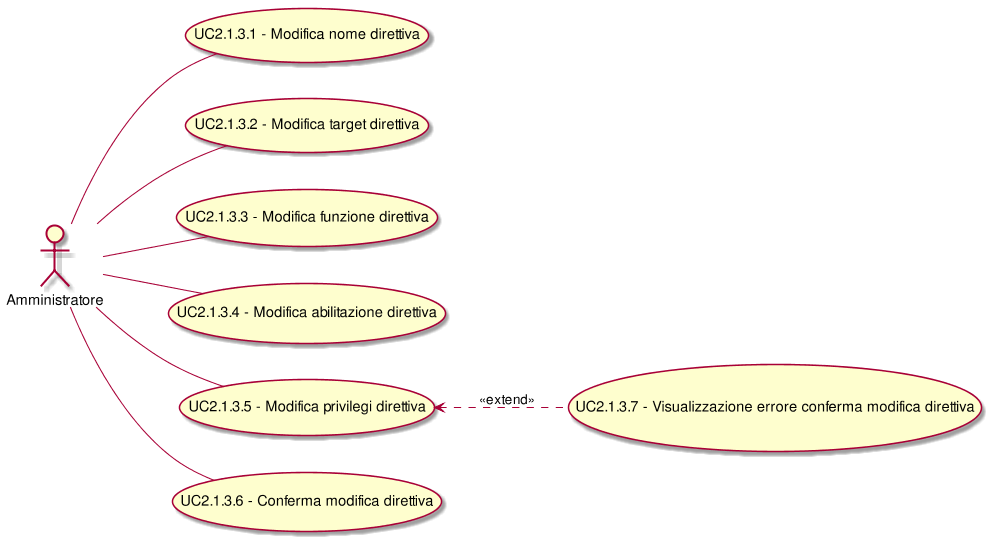

The diagram above was rendered by PlantUML. Its source (embedded in the PNG):
@startuml
scale 1000*1000
left to right direction
(UC2.1.3.5) <.. (UC2.1.3.7): <<extend>>
( UC2.1.3.1 - Modifica nome direttiva ) as (UC2.1.3.1)
:Amministratore:--(UC2.1.3.1)
( UC2.1.3.2 - Modifica target direttiva ) as (UC2.1.3.2)
:Amministratore:--(UC2.1.3.2)
( UC2.1.3.3 - Modifica funzione direttiva ) as (UC2.1.3.3)
:Amministratore:--(UC2.1.3.3)
( UC2.1.3.4 - Modifica abilitazione direttiva ) as (UC2.1.3.4)
:Amministratore:--(UC2.1.3.4)
( UC2.1.3.5 - Modifica privilegi direttiva ) as (UC2.1.3.5)
:Amministratore:--(UC2.1.3.5)
( UC2.1.3.6 - Conferma modifica direttiva ) as (UC2.1.3.6)
:Amministratore:--(UC2.1.3.6)
( UC2.1.3.7 - Visualizzazione errore conferma modifica direttiva ) as (UC2.1.3.7)
@enduml